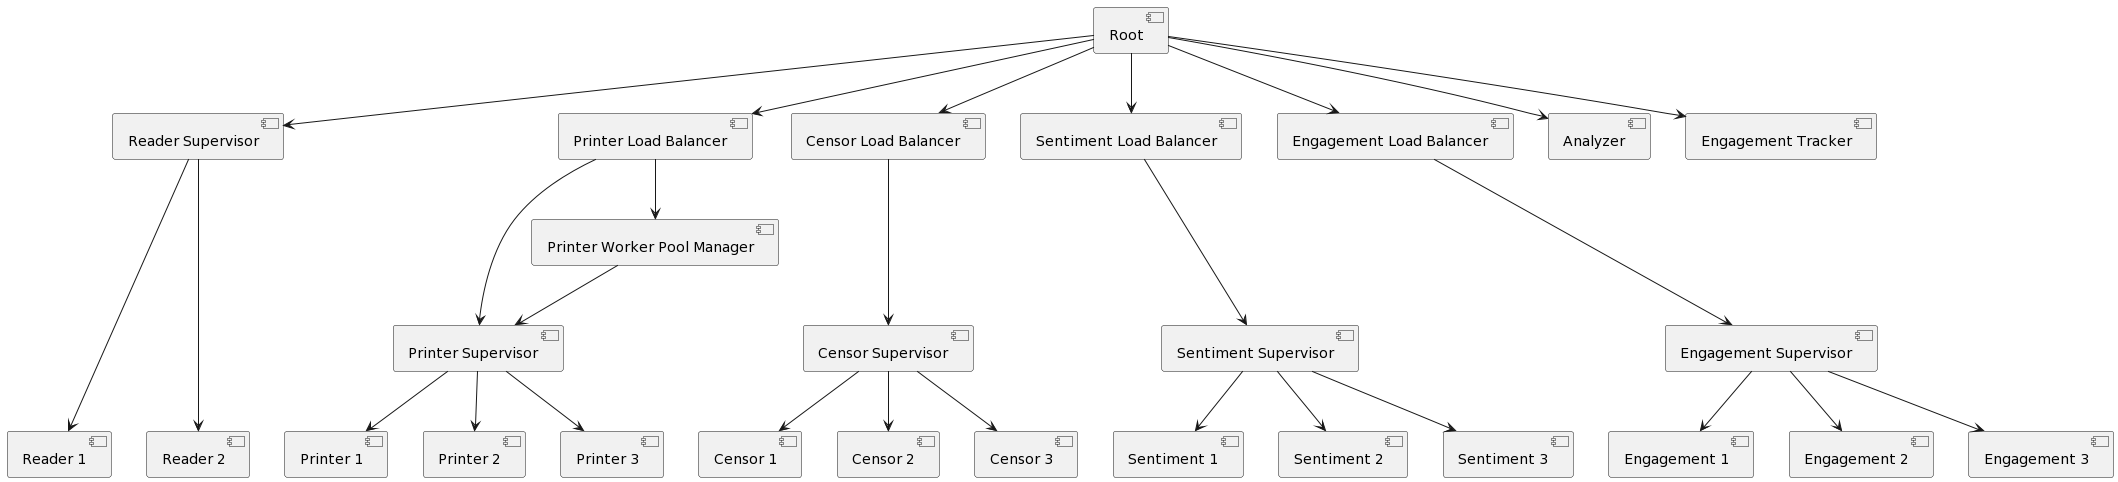

The diagram above was rendered by PlantUML. Its source (embedded in the PNG):
@startuml
[Root] as R
[Reader Supervisor] as RS
[Printer Supervisor] as PS
[Censor Supervisor] as CS
[Sentiment Supervisor] as SS
[Engagement Supervisor] as ES
[Printer Load Balancer] as PLB
[Censor Load Balancer] as CLB
[Sentiment Load Balancer] as SLB
[Engagement Load Balancer] as ELB

R --> RS
R --> [Analyzer]
R --> [PLB]
R --> [CLB]
R --> [SLB]
R --> [ELB]
R --> [Engagement Tracker]

RS ----> [Reader 1]
RS ----> [Reader 2]

[PLB] --> [Printer Worker Pool Manager]
[PLB] --> PS
PS --> [Printer 1]
PS --> [Printer 2]
PS --> [Printer 3]

[CLB] ---> CS
CS --> [Censor 1]
CS --> [Censor 2]
CS --> [Censor 3]

[SLB] ---> SS
SS --> [Sentiment 1]
SS --> [Sentiment 2]
SS --> [Sentiment 3]

[ELB] ---> ES
ES --> [Engagement 1]
ES --> [Engagement 2]
ES --> [Engagement 3]


[Printer Worker Pool Manager] --> PS
@enduml